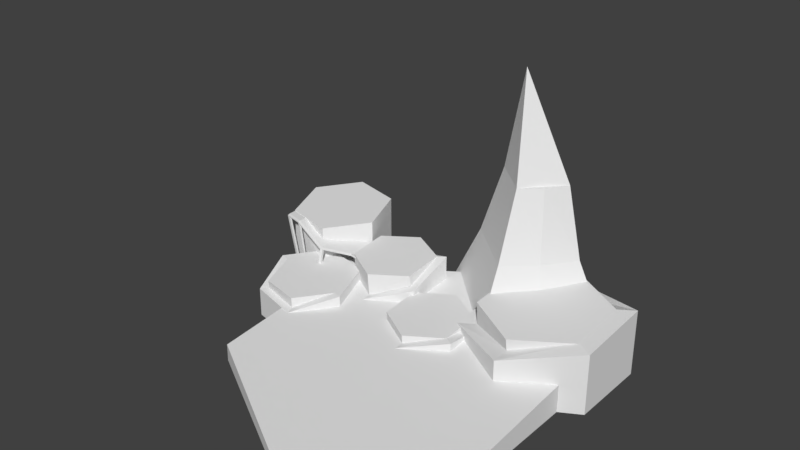 # Source: simple_hexagon_cluster.blend  (saved by Blender 2.78.0; exported with 4.5.12 LTS)
import bpy
from mathutils import Matrix  # noqa: F401  (used for matrix-valued properties, if any)

bpy.ops.wm.read_factory_settings(use_empty=True)
scene = bpy.context.scene
scene.name = 'Scene'

# ---- collections
col_collection_1 = bpy.data.collections.new('Collection 1'); scene.collection.children.link(col_collection_1)

# ---- world
world_world = bpy.data.worlds.new('World'); scene.world = world_world
world_world.color = (0.05088, 0.05088, 0.05088)
world_world.use_sun_shadow = False
world_world.sun_shadow_jitter_overblur = 0.0
world_world.cycles.sampling_method = 'MANUAL'

# ---- meshes
me_cube_001 = bpy.data.meshes.new('Cube.001')
me_cube_001.from_pydata([(-0.003627, 19.93, -2.239), (-17.32, 9.935, -2.239), (-17.32, -10.07, -2.239), (-0.003627, -20.07, -2.239), (17.32, -10.07, -2.239), (17.32, 9.935, -2.239), (-17.32, 9.897, 1.633), (-0.003627, 19.86, 2.504), (-17.32, -10.03, -0.1105), (-0.003627, -19.99, -0.982), (17.32, -10.03, -0.1105), (17.32, 9.897, 1.633), (11.24, 22.36, -2.239), (2.582, 17.36, -2.239), (2.582, 7.36, -2.239), (11.24, 2.36, -2.239), (19.9, 7.36, -2.239), (19.9, 17.36, -2.239), (4.582, 16.19, 3.072), (11.24, 20.03, 3.349), (4.582, 8.524, 2.519), (11.24, 4.689, 3.742), (17.9, 8.524, 5.519), (17.9, 16.19, 6.072), (3.199, 18.15, 30.46), (3.893, 29.71, -0.1803), (8.363, 15.14, 8.649), (15.43, 19.24, -0.1803), (-1.343, 23.94, -0.1803), (-6.579, 18.18, -0.1803), (10.59, 13.12, -0.1803), (4.958, 7.704, -0.1803), (4.503, 23.37, 17.48), (4.098, 25.47, 8.649), (0.3708, 18.82, 17.48), (-2.338, 18.38, 8.649), (4.753, 11.95, 8.649), (4.923, 14.68, 17.48), (9.055, 19.24, 17.48), (11.19, 19.04, 8.649), (7.38, 16.6, 17.48), (0.8797, 21.93, 8.649), (2.437, 21.09, 17.48), (-0.8105, 12.94, -0.1803), (9.661, 24.48, -0.1803), (7.644, 22.25, 8.649), (6.779, 21.3, 17.48), (1.207, 15.16, 8.649), (2.647, 16.75, 17.48), (4.425, 18.71, -0.1803), (-10.4, 18.25, -1.226), (-15.82, 15.12, -1.226), (-15.82, 8.862, -1.226), (-10.4, 5.733, -1.226), (-4.982, 8.862, -1.226), (-4.982, 15.12, -1.226), (-14.82, 14.53, 2.094), (-10.4, 17.07, 2.316), (-14.82, 9.449, 1.649), (-10.4, 6.908, 1.427), (-5.982, 9.449, 3.149), (-5.982, 14.53, 5.094), (-1.013, 13.18, -2.613), (-6.431, 10.06, -2.613), (-6.431, 3.8, -2.613), (-1.013, 0.6719, -2.613), (4.405, 3.8, -2.613), (4.405, 10.06, -2.613), (-5.431, 9.472, 1.476), (-1.013, 12.02, 1.657), (-5.431, 4.384, 1.115), (-1.013, 1.839, 0.934), (3.405, 4.384, 2.164), (3.405, 9.472, 1.476), (-17.19, 19.12, -1.226), (-23.31, 20.45, -1.226), (-27.51, 15.82, -1.226), (-25.6, 9.857, -1.226), (-19.49, 8.529, -1.226), (-15.28, 13.16, -1.226), (-23.31, 20.42, 7.869), (-17.19, 19.1, 7.753), (-27.51, 15.81, 7.465), (-25.6, 9.874, 6.946), (-19.49, 8.552, 6.83), (-15.28, 13.17, 7.234), (-13.65, 9.061, -2.613), (-19.76, 10.39, -2.613), (-23.97, 5.757, -2.613), (-22.06, -0.2009, -2.613), (-15.95, -1.528, -2.613), (-11.74, 3.103, -2.613), (-19.41, 9.27, 2.938), (-14.42, 8.192, 2.843), (-22.84, 5.508, 2.608), (-21.28, 0.6682, 1.185), (-16.3, -0.4101, 0.7585), (-12.87, 3.352, 2.42), (-19.76, 10.37, 3.033), (-13.65, 9.043, 2.918), (-23.97, 5.752, 2.63), (-22.06, -0.1833, 1.111), (-15.95, -1.506, 0.6626), (-11.74, 3.108, 2.398), (-19.41, 9.183, 2.934), (-14.42, 8.105, 2.839), (-22.84, 5.421, 2.605), (-21.28, 0.581, 2.181), (-16.3, -0.4973, 2.087), (-12.87, 3.265, 2.416), (-15.82, 15.11, 2.144), (-10.4, 18.22, 2.417), (-15.82, 8.873, 1.599), (-10.4, 5.757, 1.327), (-4.982, 8.873, 3.099), (-4.982, 15.11, 5.144), (-14.82, 14.27, 5.083), (-10.4, 16.81, 5.305), (-14.82, 9.187, 4.638), (-10.4, 6.646, 4.416), (-5.982, 9.187, 4.638), (-5.982, 14.27, 5.083), (2.582, 17.35, 3.156), (11.24, 22.33, 3.515), (2.582, 7.373, 2.436), (11.24, 2.386, 3.576), (19.9, 7.373, 5.436), (19.9, 17.35, 6.156), (4.582, 15.98, 6.065), (11.24, 19.81, 6.341), (4.582, 8.308, 5.511), (11.24, 4.473, 5.234), (17.9, 8.308, 5.511), (17.9, 15.98, 6.065), (-6.431, 10.05, 1.517), (-1.013, 13.17, 1.739), (-6.431, 3.808, 1.074), (-1.013, 0.6876, 0.8522), (4.405, 3.808, 2.123), (4.405, 10.05, 1.517), (-5.431, 9.397, 2.538), (-1.013, 11.94, 2.719), (-5.431, 4.308, 2.177), (-1.013, 1.764, 1.996), (3.405, 4.308, 2.177), (3.405, 9.397, 2.538), (-25.57, 8.553, 6.67), (-25.52, 8.553, 6.8), (-25.57, 12.55, 6.67), (-25.52, 12.55, 6.951), (-8.271, 8.977, 3.118), (-8.225, 8.977, 3.399), (-8.271, 12.98, 3.118), (-8.225, 12.98, 3.399), (-11.71, 12.98, 3.688), (-15.14, 12.98, 4.258), (-18.58, 11.02, 4.828), (-18.53, 11.02, 5.108), (-15.1, 12.98, 4.539), (-11.66, 12.98, 3.969), (-18.58, 7.02, 4.828), (-15.14, 8.977, 4.258), (-11.71, 8.977, 3.688), (-11.66, 8.977, 3.969), (-15.1, 8.977, 4.539), (-18.53, 7.02, 4.958), (-23.26, 12.05, 6.615), (-23.21, 8.046, 6.744), (-23.21, 12.05, 6.895), (-23.26, 8.046, 6.615), (-25.57, 8.853, 6.595), (-25.52, 8.853, 6.875), (-8.271, 9.277, 3.043), (-8.225, 9.277, 3.323), (-11.66, 9.277, 3.893), (-15.1, 9.277, 4.463), (-18.53, 7.319, 5.033), (-18.58, 7.319, 4.828), (-15.14, 9.277, 4.183), (-11.71, 9.277, 3.613), (-23.26, 8.345, 6.615), (-23.21, 8.345, 6.82), (-23.45, 12.09, 6.62), (-23.4, 8.088, 6.749), (-23.4, 12.09, 6.9), (-23.45, 8.088, 6.62), (-23.45, 8.388, 6.62), (-23.4, 8.388, 6.824), (-25.18, 12.47, 6.661), (-25.14, 8.468, 6.79), (-25.18, 8.768, 6.661), (-25.14, 12.47, 6.941), (-25.18, 8.468, 6.661), (-25.14, 8.768, 6.866), (-18.76, 11.07, 5.195), (-18.81, 7.07, 4.915), (-18.81, 11.07, 4.915), (-18.76, 7.07, 5.044), (-18.76, 7.369, 5.119), (-18.81, 7.369, 4.915), (-23.01, 11.99, 6.521), (-22.96, 7.992, 6.651), (-23.01, 8.291, 6.521), (-22.96, 11.99, 6.801), (-23.01, 7.992, 6.521), (-22.96, 8.291, 6.726), (-18.31, 11.17, 4.784), (-18.26, 11.17, 5.064), (-18.31, 7.174, 4.784), (-18.26, 7.174, 4.913), (-18.31, 7.473, 4.708), (-18.26, 7.473, 4.988), (-15.38, 12.81, 4.586), (-15.43, 8.814, 4.306), (-15.38, 9.113, 4.511), (-15.43, 12.81, 4.306), (-15.38, 8.814, 4.435), (-15.43, 9.113, 4.23), (-23.9, 8.853, -0.9912), (-23.9, 8.553, -0.9912), (-23.51, 8.768, -1.0), (-23.51, 8.468, -1.0), (-22.53, 8.345, 1.851), (-22.53, 8.046, 1.851), (-22.28, 8.291, 1.757), (-22.28, 7.992, 1.757), (-18.98, 7.319, 2.418), (-18.98, 7.02, 2.418), (-18.71, 7.473, 2.373), (-18.71, 7.174, 2.373)], [], [(1, 0, 5, 4, 3, 2), (6, 8, 9, 10, 11, 7), (0, 1, 6, 7), (5, 0, 7, 11), (3, 4, 10, 9), (1, 2, 8, 6), (4, 5, 11, 10), (2, 3, 9, 8), (13, 12, 17, 16, 15, 14), (23, 19, 129, 133), (12, 13, 122, 123), (17, 12, 123, 127), (15, 16, 126, 125), (13, 14, 124, 122), (16, 17, 127, 126), (14, 15, 125, 124), (49, 44, 27, 30), (34, 24, 32, 42), (37, 24, 34, 48), (38, 24, 37, 40), (29, 35, 41, 28), (32, 24, 38, 46), (44, 45, 39, 27), (45, 46, 38, 39), (30, 26, 36, 31), (26, 40, 37, 36), (43, 47, 35, 29), (47, 48, 34, 35), (28, 41, 33, 25), (41, 42, 32, 33), (35, 34, 42, 41), (39, 38, 40, 26), (27, 39, 26, 30), (43, 49, 30, 31), (29, 28, 49, 43), (36, 37, 48, 47), (31, 36, 47, 43), (33, 32, 46, 45), (25, 33, 45, 44), (28, 25, 44, 49), (51, 50, 55, 54, 53, 52), (61, 57, 117, 121), (50, 51, 110, 111), (55, 50, 111, 115), (53, 54, 114, 113), (51, 52, 112, 110), (54, 55, 115, 114), (52, 53, 113, 112), (63, 62, 67, 66, 65, 64), (71, 72, 144, 143), (62, 63, 134, 135), (67, 62, 135, 139), (65, 66, 138, 137), (63, 64, 136, 134), (66, 67, 139, 138), (64, 65, 137, 136), (75, 74, 79, 78, 77, 76), (80, 82, 83, 84, 85, 81), (74, 75, 80, 81), (79, 74, 81, 85), (77, 78, 84, 83), (75, 76, 82, 80), (78, 79, 85, 84), (76, 77, 83, 82), (87, 86, 91, 90, 89, 88), (97, 93, 105, 109), (86, 87, 98, 99), (91, 86, 99, 103), (89, 90, 102, 101), (87, 88, 100, 98), (90, 91, 103, 102), (88, 89, 101, 100), (92, 93, 99, 98), (94, 92, 98, 100), (95, 94, 100, 101), (96, 95, 101, 102), (97, 96, 102, 103), (93, 97, 103, 99), (104, 106, 107, 108, 109, 105), (95, 96, 108, 107), (92, 94, 106, 104), (96, 97, 109, 108), (94, 95, 107, 106), (93, 92, 104, 105), (56, 57, 111, 110), (58, 56, 110, 112), (59, 58, 112, 113), (60, 59, 113, 114), (61, 60, 114, 115), (57, 61, 115, 111), (116, 118, 119, 120, 121, 117), (59, 60, 120, 119), (56, 58, 118, 116), (60, 61, 121, 120), (58, 59, 119, 118), (57, 56, 116, 117), (18, 19, 123, 122), (20, 18, 122, 124), (21, 20, 124, 125), (22, 21, 125, 126), (23, 22, 126, 127), (19, 23, 127, 123), (128, 130, 131, 132, 133, 129), (21, 22, 132, 131), (18, 20, 130, 128), (22, 23, 133, 132), (20, 21, 131, 130), (19, 18, 128, 129), (68, 69, 135, 134), (70, 68, 134, 136), (71, 70, 136, 137), (72, 71, 137, 138), (73, 72, 138, 139), (69, 73, 139, 135), (140, 142, 143, 144, 145, 141), (68, 70, 142, 140), (72, 73, 145, 144), (70, 71, 143, 142), (69, 68, 140, 141), (73, 69, 141, 145), (170, 171, 149, 148), (154, 159, 153, 152), (172, 173, 151, 150), (192, 189, 147, 146), (179, 172, 150, 162), (193, 171, 147, 189), (173, 174, 163, 151), (174, 175, 164, 163), (211, 176, 165, 209), (199, 177, 160, 195), (217, 178, 161, 213), (178, 179, 162, 161), (150, 151, 163, 162), (162, 163, 164, 161), (208, 209, 165, 160), (196, 194, 157, 156), (215, 212, 158, 155), (155, 158, 159, 154), (182, 184, 168, 166), (186, 180, 169, 185), (205, 181, 167, 201), (204, 201, 167, 169), (203, 168, 181, 205), (182, 166, 180, 186), (155, 154, 179, 178), (215, 155, 178, 217), (196, 156, 177, 199), (207, 157, 176, 211), (159, 158, 175, 174), (153, 159, 174, 173), (191, 149, 171, 193), (154, 152, 172, 179), (152, 153, 173, 172), (146, 147, 171, 170), (168, 184, 187, 181), (188, 182, 186, 190), (190, 186, 185, 192), (188, 191, 184, 182), (181, 187, 183, 167), (169, 167, 183, 185), (148, 149, 191, 188), (190, 192, 221, 220), (148, 188, 190, 170), (184, 191, 193, 187), (187, 193, 189, 183), (185, 183, 189, 192), (200, 196, 199, 202), (157, 194, 198, 176), (160, 165, 197, 195), (176, 198, 197, 165), (200, 203, 194, 196), (202, 199, 195, 204), (169, 180, 222, 223), (166, 168, 203, 200), (166, 200, 202, 180), (194, 203, 205, 198), (195, 197, 201, 204), (198, 205, 201, 197), (212, 207, 211, 214), (156, 206, 210, 177), (156, 157, 207, 206), (213, 216, 209, 208), (208, 160, 227, 229), (214, 211, 209, 216), (175, 214, 216, 164), (161, 164, 216, 213), (158, 212, 214, 175), (206, 215, 217, 210), (206, 207, 212, 215), (210, 217, 213, 208), (218, 220, 221, 219), (170, 190, 220, 218), (146, 170, 218, 219), (192, 146, 219, 221), (222, 224, 225, 223), (202, 204, 225, 224), (204, 169, 223, 225), (180, 202, 224, 222), (226, 228, 229, 227), (177, 210, 228, 226), (160, 177, 226, 227), (210, 208, 229, 228)])
me_cube_001.use_remesh_preserve_volume = False
me_cube_001.use_remesh_preserve_attributes = False
me_cube_001.use_mirror_vertex_groups = False
me_cube_001.update()

# ---- objects
ob_cube = bpy.data.objects.new('Cube', me_cube_001)

# ---- transforms, parenting, visibility, modifiers, constraints
ob_cube.location = (0.0, 0.0, 0.0)
ob_cube.lineart.crease_threshold = 0.0

# ---- collection membership
col_collection_1.objects.link(ob_cube)

# ---- scene / render settings (as saved in the file)
scene.frame_start = 1; scene.frame_end = 250; scene.frame_set(1)
scene.render.engine = 'BLENDER_EEVEE_NEXT'
scene.render.resolution_percentage = 50
scene.render.dither_intensity = 0.0
scene.cycles.use_denoising = False
scene.cycles.samples = 128
scene.cycles.sampling_pattern = 'TABULATED_SOBOL'
scene.cycles.light_sampling_threshold = 0.0
scene.cycles.use_adaptive_sampling = False
scene.cycles.use_light_tree = False
scene.cycles.blur_glossy = 0.0
scene.cycles.sample_clamp_indirect = 0.0
scene.view_settings.view_transform = 'Standard'
bpy.context.view_layer.update()

# ---- added for rendering (the .blend has no active camera and no usable light): camera, sun
cam_auto = bpy.data.cameras.new('AutoCamera')
cam_auto.lens = 50.0
cam_auto.sensor_width = 36.0
cam_auto.clip_end = 1238.75
ob_auto_camera = bpy.data.objects.new('AutoCamera', cam_auto)
scene.collection.objects.link(ob_auto_camera)
ob_auto_camera.location = (66.7793, -79.8768, 70.3918)
ob_auto_camera.rotation_euler = (1.09748, -7.21219e-08, 0.694738)
scene.camera = ob_auto_camera
light_auto_sun = bpy.data.lights.new('AutoSun', 'SUN')
light_auto_sun.energy = 3.0
light_auto_sun.angle = 0.0523599
ob_auto_sun = bpy.data.objects.new('AutoSun', light_auto_sun)
scene.collection.objects.link(ob_auto_sun)
ob_auto_sun.rotation_euler = (0.872665, 0.174533, 0.523599)
bpy.context.view_layer.update()
